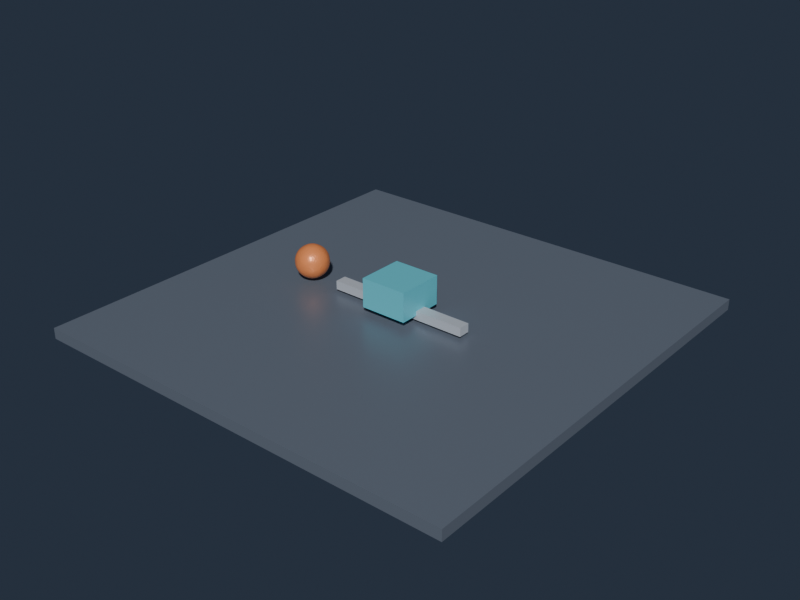 # Source: ConstraintSlider.blend  (saved by Blender 4.5.90; exported with 4.5.12 LTS)
import bpy
from mathutils import Matrix  # noqa: F401  (used for matrix-valued properties, if any)

bpy.ops.wm.read_factory_settings(use_empty=True)
scene = bpy.context.scene
scene.name = 'Scene'

# ---- materials (node trees are filled in below, after node groups)
mat_groundmaterial = bpy.data.materials.new('GroundMaterial')
mat_groundmaterial.diffuse_color = (0.16, 0.19, 0.24, 1.0)
mat_sliderrailmaterial = bpy.data.materials.new('SliderRailMaterial')
mat_sliderrailmaterial.diffuse_color = (0.58, 0.62, 0.68, 1.0)
mat_sliderblockmaterial = bpy.data.materials.new('SliderBlockMaterial')
mat_sliderblockmaterial.diffuse_color = (0.15, 0.68, 0.8, 1.0)
mat_sliderspherematerial = bpy.data.materials.new('SliderSphereMaterial')
mat_sliderspherematerial.diffuse_color = (0.94, 0.3, 0.1, 1.0)

# ---- material node trees
mat_groundmaterial.use_nodes = True; mat_groundmaterial.node_tree.nodes.clear()
_N = mat_groundmaterial.node_tree.nodes; _L = mat_groundmaterial.node_tree.links
n0 = _N.new('ShaderNodeBsdfPrincipled'); n0.name = 'Principled BSDF'; n0.location = (-200, 100)
n0.inputs[0].default_value = (0.16, 0.19, 0.24, 1.0)
n0.inputs[1].default_value = 0.15
n0.inputs[2].default_value = 0.36
n1 = _N.new('ShaderNodeOutputMaterial'); n1.name = 'Material Output'; n1.location = (200, 100)
_L.new(n0.outputs[0], n1.inputs[0])
n1.is_active_output = True
mat_sliderrailmaterial.use_nodes = True; mat_sliderrailmaterial.node_tree.nodes.clear()
_N = mat_sliderrailmaterial.node_tree.nodes; _L = mat_sliderrailmaterial.node_tree.links
n0 = _N.new('ShaderNodeBsdfPrincipled'); n0.name = 'Principled BSDF'; n0.location = (-200, 100)
n0.inputs[0].default_value = (0.58, 0.62, 0.68, 1.0)
n0.inputs[1].default_value = 0.15
n0.inputs[2].default_value = 0.36
n1 = _N.new('ShaderNodeOutputMaterial'); n1.name = 'Material Output'; n1.location = (200, 100)
_L.new(n0.outputs[0], n1.inputs[0])
n1.is_active_output = True
mat_sliderblockmaterial.use_nodes = True; mat_sliderblockmaterial.node_tree.nodes.clear()
_N = mat_sliderblockmaterial.node_tree.nodes; _L = mat_sliderblockmaterial.node_tree.links
n0 = _N.new('ShaderNodeBsdfPrincipled'); n0.name = 'Principled BSDF'; n0.location = (-200, 100)
n0.inputs[0].default_value = (0.15, 0.68, 0.8, 1.0)
n0.inputs[1].default_value = 0.15
n0.inputs[2].default_value = 0.36
n1 = _N.new('ShaderNodeOutputMaterial'); n1.name = 'Material Output'; n1.location = (200, 100)
_L.new(n0.outputs[0], n1.inputs[0])
n1.is_active_output = True
mat_sliderspherematerial.use_nodes = True; mat_sliderspherematerial.node_tree.nodes.clear()
_N = mat_sliderspherematerial.node_tree.nodes; _L = mat_sliderspherematerial.node_tree.links
n0 = _N.new('ShaderNodeBsdfPrincipled'); n0.name = 'Principled BSDF'; n0.location = (-200, 100)
n0.inputs[0].default_value = (0.94, 0.3, 0.1, 1.0)
n0.inputs[1].default_value = 0.15
n0.inputs[2].default_value = 0.36
n1 = _N.new('ShaderNodeOutputMaterial'); n1.name = 'Material Output'; n1.location = (200, 100)
_L.new(n0.outputs[0], n1.inputs[0])
n1.is_active_output = True

# ---- world
world_constraintworld = bpy.data.worlds.new('ConstraintWorld'); scene.world = world_constraintworld
world_constraintworld.color = (0.025, 0.035, 0.055)

# ---- meshes
me_groundmesh = bpy.data.meshes.new('GroundMesh')
me_groundmesh.from_pydata([(-1.0, -1.0, -1.0), (-1.0, -1.0, 1.0), (-1.0, 1.0, -1.0), (-1.0, 1.0, 1.0), (1.0, -1.0, -1.0), (1.0, -1.0, 1.0), (1.0, 1.0, -1.0), (1.0, 1.0, 1.0)], [], [(0, 1, 3, 2), (2, 3, 7, 6), (6, 7, 5, 4), (4, 5, 1, 0), (2, 6, 4, 0), (7, 3, 1, 5)])
_uv = me_groundmesh.uv_layers.new(name='UVMap')
_uv.uv.foreach_set('vector', [0.375, 0.0, 0.625, 0.0, 0.625, 0.25, 0.375, 0.25, 0.375, 0.25, 0.625, 0.25, 0.625, 0.5, 0.375, 0.5, 0.375, 0.5, 0.625, 0.5, 0.625, 0.75, 0.375, 0.75, 0.375, 0.75, 0.625, 0.75, 0.625, 1.0, 0.375, 1.0, 0.125, 0.5, 0.375, 0.5, 0.375, 0.75, 0.125, 0.75, 0.625, 0.5, 0.875, 0.5, 0.875, 0.75, 0.625, 0.75])
me_groundmesh.materials.append(mat_groundmaterial)
me_groundmesh.update()
me_sliderrailmesh = bpy.data.meshes.new('SliderRailMesh')
me_sliderrailmesh.from_pydata([(-1.0, -1.0, -1.0), (-1.0, -1.0, 1.0), (-1.0, 1.0, -1.0), (-1.0, 1.0, 1.0), (1.0, -1.0, -1.0), (1.0, -1.0, 1.0), (1.0, 1.0, -1.0), (1.0, 1.0, 1.0)], [], [(0, 1, 3, 2), (2, 3, 7, 6), (6, 7, 5, 4), (4, 5, 1, 0), (2, 6, 4, 0), (7, 3, 1, 5)])
_uv = me_sliderrailmesh.uv_layers.new(name='UVMap')
_uv.uv.foreach_set('vector', [0.375, 0.0, 0.625, 0.0, 0.625, 0.25, 0.375, 0.25, 0.375, 0.25, 0.625, 0.25, 0.625, 0.5, 0.375, 0.5, 0.375, 0.5, 0.625, 0.5, 0.625, 0.75, 0.375, 0.75, 0.375, 0.75, 0.625, 0.75, 0.625, 1.0, 0.375, 1.0, 0.125, 0.5, 0.375, 0.5, 0.375, 0.75, 0.125, 0.75, 0.625, 0.5, 0.875, 0.5, 0.875, 0.75, 0.625, 0.75])
me_sliderrailmesh.materials.append(mat_sliderrailmaterial)
me_sliderrailmesh.update()
me_sliderblockmesh = bpy.data.meshes.new('SliderBlockMesh')
me_sliderblockmesh.from_pydata([(-1.0, -1.0, -1.0), (-1.0, -1.0, 1.0), (-1.0, 1.0, -1.0), (-1.0, 1.0, 1.0), (1.0, -1.0, -1.0), (1.0, -1.0, 1.0), (1.0, 1.0, -1.0), (1.0, 1.0, 1.0)], [], [(0, 1, 3, 2), (2, 3, 7, 6), (6, 7, 5, 4), (4, 5, 1, 0), (2, 6, 4, 0), (7, 3, 1, 5)])
_uv = me_sliderblockmesh.uv_layers.new(name='UVMap')
_uv.uv.foreach_set('vector', [0.375, 0.0, 0.625, 0.0, 0.625, 0.25, 0.375, 0.25, 0.375, 0.25, 0.625, 0.25, 0.625, 0.5, 0.375, 0.5, 0.375, 0.5, 0.625, 0.5, 0.625, 0.75, 0.375, 0.75, 0.375, 0.75, 0.625, 0.75, 0.625, 1.0, 0.375, 1.0, 0.125, 0.5, 0.375, 0.5, 0.375, 0.75, 0.125, 0.75, 0.625, 0.5, 0.875, 0.5, 0.875, 0.75, 0.625, 0.75])
me_sliderblockmesh.materials.append(mat_sliderblockmaterial)
me_sliderblockmesh.update()
me_sliderspheremesh = bpy.data.meshes.new('SliderSphereMesh')
me_sliderspheremesh.from_pydata([(0.0, 0.0, -0.5), (0.3618, -0.2629, -0.2236), (-0.1382, -0.4253, -0.2236), (-0.4472, 0.0, -0.2236), (-0.1382, 0.4253, -0.2236), (0.3618, 0.2629, -0.2236), (0.1382, -0.4253, 0.2236), (-0.3618, -0.2629, 0.2236), (-0.3618, 0.2629, 0.2236), (0.1382, 0.4253, 0.2236), (0.4472, 0.0, 0.2236), (0.0, 0.0, 0.5), (-0.08123, -0.25, -0.4253), (0.2127, -0.1545, -0.4253), (0.1314, -0.4045, -0.2629), (0.4253, 0.0, -0.2629), (0.2127, 0.1545, -0.4253), (-0.2629, 0.0, -0.4253), (-0.3441, -0.25, -0.2629), (-0.08123, 0.25, -0.4253), (-0.3441, 0.25, -0.2629), (0.1314, 0.4045, -0.2629), (0.4755, -0.1545, 0.0), (0.4755, 0.1545, 0.0), (0.0, -0.5, 0.0), (0.2939, -0.4045, 0.0), (-0.4755, -0.1545, 0.0), (-0.2939, -0.4045, 0.0), (-0.2939, 0.4045, 0.0), (-0.4755, 0.1545, 0.0), (0.2939, 0.4045, 0.0), (0.0, 0.5, 0.0), (0.3441, -0.25, 0.2629), (-0.1314, -0.4045, 0.2629), (-0.4253, 0.0, 0.2629), (-0.1314, 0.4045, 0.2629), (0.3441, 0.25, 0.2629), (0.08123, -0.25, 0.4253), (0.2629, 0.0, 0.4253), (-0.2127, -0.1545, 0.4253), (-0.2127, 0.1545, 0.4253), (0.08123, 0.25, 0.4253)], [], [(0, 13, 12), (1, 13, 15), (0, 12, 17), (0, 17, 19), (0, 19, 16), (1, 15, 22), (2, 14, 24), (3, 18, 26), (4, 20, 28), (5, 21, 30), (1, 22, 25), (2, 24, 27), (3, 26, 29), (4, 28, 31), (5, 30, 23), (6, 32, 37), (7, 33, 39), (8, 34, 40), (9, 35, 41), (10, 36, 38), (38, 41, 11), (38, 36, 41), (36, 9, 41), (41, 40, 11), (41, 35, 40), (35, 8, 40), (40, 39, 11), (40, 34, 39), (34, 7, 39), (39, 37, 11), (39, 33, 37), (33, 6, 37), (37, 38, 11), (37, 32, 38), (32, 10, 38), (23, 36, 10), (23, 30, 36), (30, 9, 36), (31, 35, 9), (31, 28, 35), (28, 8, 35), (29, 34, 8), (29, 26, 34), (26, 7, 34), (27, 33, 7), (27, 24, 33), (24, 6, 33), (25, 32, 6), (25, 22, 32), (22, 10, 32), (30, 31, 9), (30, 21, 31), (21, 4, 31), (28, 29, 8), (28, 20, 29), (20, 3, 29), (26, 27, 7), (26, 18, 27), (18, 2, 27), (24, 25, 6), (24, 14, 25), (14, 1, 25), (22, 23, 10), (22, 15, 23), (15, 5, 23), (16, 21, 5), (16, 19, 21), (19, 4, 21), (19, 20, 4), (19, 17, 20), (17, 3, 20), (17, 18, 3), (17, 12, 18), (12, 2, 18), (15, 16, 5), (15, 13, 16), (13, 0, 16), (12, 14, 2), (12, 13, 14), (13, 1, 14)])
_uv = me_sliderspheremesh.uv_layers.new(name='UVMap')
_uv.uv.foreach_set('vector', [0.1818, 0.0, 0.2273, 0.07873, 0.1364, 0.07873, 0.2727, 0.1575, 0.3182, 0.07873, 0.3636, 0.1575, 0.9091, 0.0, 0.9545, 0.07873, 0.8636, 0.07873, 0.7273, 0.0, 0.7727, 0.07873, 0.6818, 0.07873, 0.5455, 0.0, 0.5909, 0.07873, 0.5, 0.07873, 0.2727, 0.1575, 0.3636, 0.1575, 0.3182, 0.2362, 0.09091, 0.1575, 0.1818, 0.1575, 0.1364, 0.2362, 0.8182, 0.1575, 0.9091, 0.1575, 0.8636, 0.2362, 0.6364, 0.1575, 0.7273, 0.1575, 0.6818, 0.2362, 0.4545, 0.1575, 0.5455, 0.1575, 0.5, 0.2362, 0.2727, 0.1575, 0.3182, 0.2362, 0.2273, 0.2362, 0.09091, 0.1575, 0.1364, 0.2362, 0.04546, 0.2362, 0.8182, 0.1575, 0.8636, 0.2362, 0.7727, 0.2362, 0.6364, 0.1575, 0.6818, 0.2362, 0.5909, 0.2362, 0.4545, 0.1575, 0.5, 0.2362, 0.4091, 0.2362, 0.1818, 0.3149, 0.2727, 0.3149, 0.2273, 0.3937, 0.0, 0.3149, 0.09091, 0.3149, 0.04546, 0.3937, 0.7273, 0.3149, 0.8182, 0.3149, 0.7727, 0.3937, 0.5455, 0.3149, 0.6364, 0.3149, 0.5909, 0.3937, 0.3636, 0.3149, 0.4545, 0.3149, 0.4091, 0.3937, 0.4091, 0.3937, 0.5, 0.3937, 0.4545, 0.4724, 0.4091, 0.3937, 0.4545, 0.3149, 0.5, 0.3937, 0.4545, 0.3149, 0.5455, 0.3149, 0.5, 0.3937, 0.5909, 0.3937, 0.6818, 0.3937, 0.6364, 0.4724, 0.5909, 0.3937, 0.6364, 0.3149, 0.6818, 0.3937, 0.6364, 0.3149, 0.7273, 0.3149, 0.6818, 0.3937, 0.7727, 0.3937, 0.8636, 0.3937, 0.8182, 0.4724, 0.7727, 0.3937, 0.8182, 0.3149, 0.8636, 0.3937, 0.8182, 0.3149, 0.9091, 0.3149, 0.8636, 0.3937, 0.04546, 0.3937, 0.1364, 0.3937, 0.09091, 0.4724, 0.04546, 0.3937, 0.09091, 0.3149, 0.1364, 0.3937, 0.09091, 0.3149, 0.1818, 0.3149, 0.1364, 0.3937, 0.2273, 0.3937, 0.3182, 0.3937, 0.2727, 0.4724, 0.2273, 0.3937, 0.2727, 0.3149, 0.3182, 0.3937, 0.2727, 0.3149, 0.3636, 0.3149, 0.3182, 0.3937, 0.4091, 0.2362, 0.4545, 0.3149, 0.3636, 0.3149, 0.4091, 0.2362, 0.5, 0.2362, 0.4545, 0.3149, 0.5, 0.2362, 0.5455, 0.3149, 0.4545, 0.3149, 0.5909, 0.2362, 0.6364, 0.3149, 0.5455, 0.3149, 0.5909, 0.2362, 0.6818, 0.2362, 0.6364, 0.3149, 0.6818, 0.2362, 0.7273, 0.3149, 0.6364, 0.3149, 0.7727, 0.2362, 0.8182, 0.3149, 0.7273, 0.3149, 0.7727, 0.2362, 0.8636, 0.2362, 0.8182, 0.3149, 0.8636, 0.2362, 0.9091, 0.3149, 0.8182, 0.3149, 0.04546, 0.2362, 0.09091, 0.3149, 0.0, 0.3149, 0.04546, 0.2362, 0.1364, 0.2362, 0.09091, 0.3149, 0.1364, 0.2362, 0.1818, 0.3149, 0.09091, 0.3149, 0.2273, 0.2362, 0.2727, 0.3149, 0.1818, 0.3149, 0.2273, 0.2362, 0.3182, 0.2362, 0.2727, 0.3149, 0.3182, 0.2362, 0.3636, 0.3149, 0.2727, 0.3149, 0.5, 0.2362, 0.5909, 0.2362, 0.5455, 0.3149, 0.5, 0.2362, 0.5455, 0.1575, 0.5909, 0.2362, 0.5455, 0.1575, 0.6364, 0.1575, 0.5909, 0.2362, 0.6818, 0.2362, 0.7727, 0.2362, 0.7273, 0.3149, 0.6818, 0.2362, 0.7273, 0.1575, 0.7727, 0.2362, 0.7273, 0.1575, 0.8182, 0.1575, 0.7727, 0.2362, 0.8636, 0.2362, 0.9545, 0.2362, 0.9091, 0.3149, 0.8636, 0.2362, 0.9091, 0.1575, 0.9545, 0.2362, 0.9091, 0.1575, 1.0, 0.1575, 0.9545, 0.2362, 0.1364, 0.2362, 0.2273, 0.2362, 0.1818, 0.3149, 0.1364, 0.2362, 0.1818, 0.1575, 0.2273, 0.2362, 0.1818, 0.1575, 0.2727, 0.1575, 0.2273, 0.2362, 0.3182, 0.2362, 0.4091, 0.2362, 0.3636, 0.3149, 0.3182, 0.2362, 0.3636, 0.1575, 0.4091, 0.2362, 0.3636, 0.1575, 0.4545, 0.1575, 0.4091, 0.2362, 0.5, 0.07873, 0.5455, 0.1575, 0.4545, 0.1575, 0.5, 0.07873, 0.5909, 0.07873, 0.5455, 0.1575, 0.5909, 0.07873, 0.6364, 0.1575, 0.5455, 0.1575, 0.6818, 0.07873, 0.7273, 0.1575, 0.6364, 0.1575, 0.6818, 0.07873, 0.7727, 0.07873, 0.7273, 0.1575, 0.7727, 0.07873, 0.8182, 0.1575, 0.7273, 0.1575, 0.8636, 0.07873, 0.9091, 0.1575, 0.8182, 0.1575, 0.8636, 0.07873, 0.9545, 0.07873, 0.9091, 0.1575, 0.9545, 0.07873, 1.0, 0.1575, 0.9091, 0.1575, 0.3636, 0.1575, 0.4091, 0.07873, 0.4545, 0.1575, 0.3636, 0.1575, 0.3182, 0.07873, 0.4091, 0.07873, 0.3182, 0.07873, 0.3636, 0.0, 0.4091, 0.07873, 0.1364, 0.07873, 0.1818, 0.1575, 0.09091, 0.1575, 0.1364, 0.07873, 0.2273, 0.07873, 0.1818, 0.1575, 0.2273, 0.07873, 0.2727, 0.1575, 0.1818, 0.1575])
me_sliderspheremesh.materials.append(mat_sliderspherematerial)
me_sliderspheremesh.update()

# ---- objects
ob_ground = bpy.data.objects.new('Ground', me_groundmesh)
ob_sliderrail = bpy.data.objects.new('SliderRail', me_sliderrailmesh)
ob_sliderblock = bpy.data.objects.new('SliderBlock', me_sliderblockmesh)
ob_sliderjoint = bpy.data.objects.new('SliderJoint', None)
ob_slidersphere = bpy.data.objects.new('SliderSphere', me_sliderspheremesh)

# ---- transforms, parenting, visibility, modifiers, constraints
ob_ground.location = (0.0, 0.0, -0.15)
ob_ground.scale = (6.0, 6.0, 0.15)
ob_sliderrail.location = (0.0, 0.0, 0.22)
ob_sliderrail.scale = (2.0, 0.16, 0.12)
ob_sliderblock.location = (0.0, 0.0, 0.62)
ob_sliderblock.scale = (0.65, 0.65, 0.4)
ob_sliderjoint.location = (0.0, 0.0, 0.62)
ob_sliderjoint.empty_display_type = 'ARROWS'
ob_sliderjoint.empty_display_size = 0.45
ob_slidersphere.location = (-3.0, 0.0, 0.55)
_m = ob_slidersphere.modifiers.new('Subdivision', 'SUBSURF')

# ---- collection membership
scene.collection.objects.link(ob_ground)
scene.collection.objects.link(ob_sliderrail)
scene.collection.objects.link(ob_sliderblock)
scene.collection.objects.link(ob_sliderjoint)
scene.collection.objects.link(ob_slidersphere)

# ---- scene / render settings (as saved in the file)
scene.frame_start = 1; scene.frame_end = 250; scene.frame_set(1)
scene.render.engine = 'BLENDER_EEVEE_NEXT'
scene.render.resolution_x = 960
scene.render.resolution_y = 720
bpy.context.view_layer.update()

# ---- added for rendering (the .blend has no active camera and no usable light): camera, sun
cam_auto = bpy.data.cameras.new('AutoCamera')
cam_auto.lens = 50.0
cam_auto.sensor_width = 36.0
cam_auto.clip_end = 1000.0
ob_auto_camera = bpy.data.objects.new('AutoCamera', cam_auto)
scene.collection.objects.link(ob_auto_camera)
ob_auto_camera.location = (15.7512, -18.9014, 12.9759)
ob_auto_camera.rotation_euler = (1.09748, -7.21219e-08, 0.694738)
scene.camera = ob_auto_camera
light_auto_sun = bpy.data.lights.new('AutoSun', 'SUN')
light_auto_sun.energy = 3.0
light_auto_sun.angle = 0.0523599
ob_auto_sun = bpy.data.objects.new('AutoSun', light_auto_sun)
scene.collection.objects.link(ob_auto_sun)
ob_auto_sun.rotation_euler = (0.872665, 0.174533, 0.523599)
bpy.context.view_layer.update()
